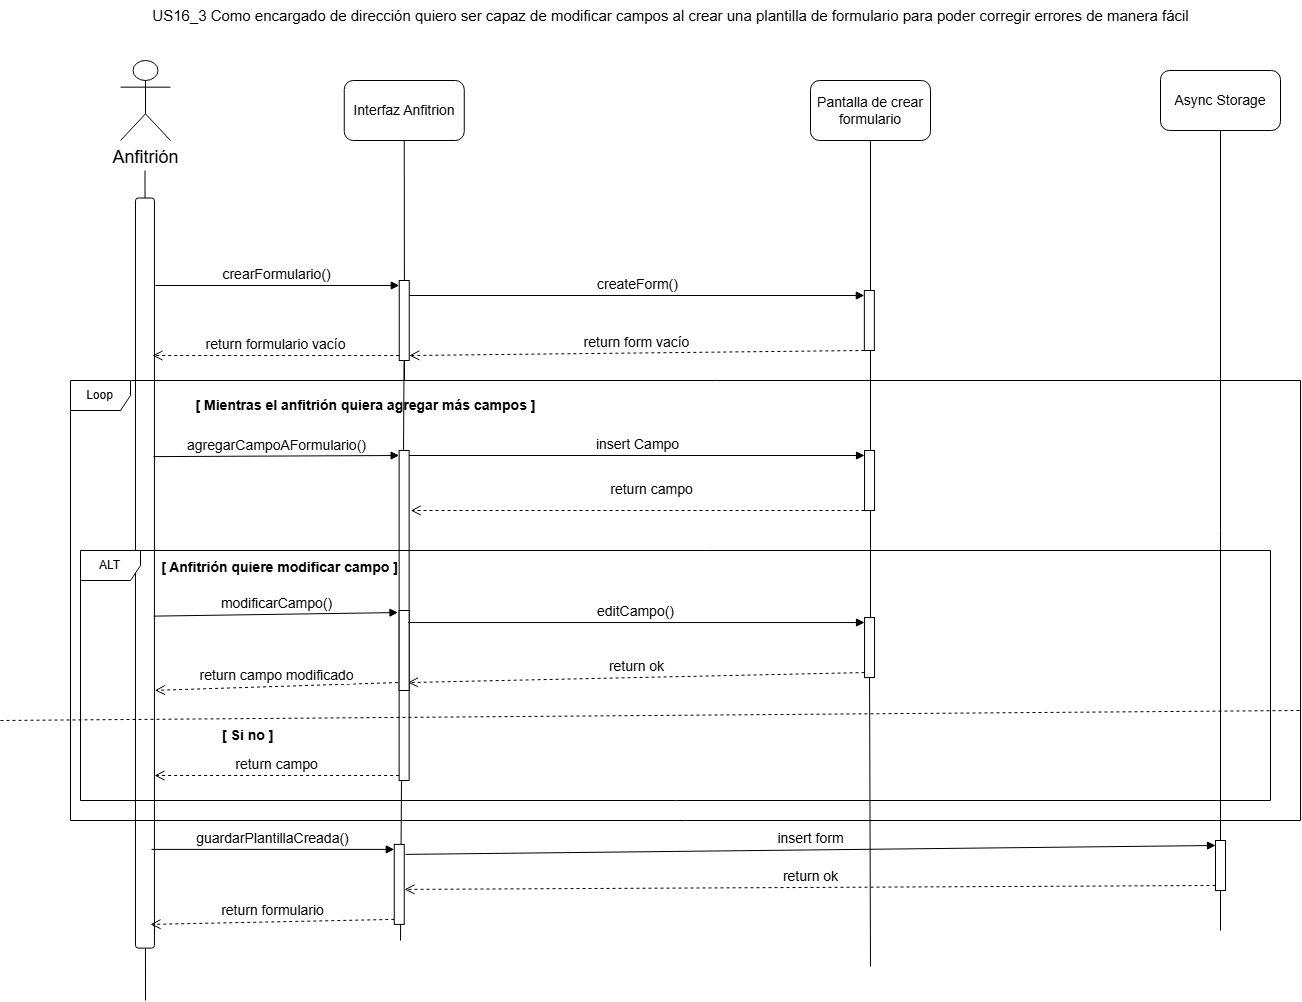

The diagram above was exported from draw.io. Its source (the exported page's mxGraphModel, read from the mxfile embedded in the PNG):
<mxGraphModel dx="2547" dy="3081" grid="1" gridSize="10" guides="1" tooltips="1" connect="1" arrows="1" fold="1" page="1" pageScale="1" pageWidth="827" pageHeight="1169" math="0" shadow="0">
  <root>
    <mxCell id="0" />
    <mxCell id="1" parent="0" />
    <mxCell id="hmGg0dzksIjPbcyvo-WP-7" value="&lt;font style=&quot;font-size: 15px;&quot;&gt;US16_3 Como encargado de dirección quiero ser capaz de modificar campos al crear una plantilla de formulario para poder corregir errores de manera fácil&lt;/font&gt;" style="text;html=1;align=center;verticalAlign=middle;resizable=0;points=[];autosize=1;strokeColor=none;fillColor=none;" parent="1" vertex="1">
      <mxGeometry x="40" y="-1740" width="1060" height="30" as="geometry" />
    </mxCell>
    <mxCell id="VmlftcJI-n3ChJxppmFd-43" value="&lt;font style=&quot;font-size: 14px;&quot;&gt;Interfaz Anfitrion&lt;/font&gt;" style="rounded=1;whiteSpace=wrap;html=1;" parent="1" vertex="1">
      <mxGeometry x="243.75" y="-1660" width="120" height="60" as="geometry" />
    </mxCell>
    <mxCell id="VmlftcJI-n3ChJxppmFd-44" value="" style="endArrow=none;html=1;rounded=0;entryX=0.5;entryY=1;entryDx=0;entryDy=0;" parent="1" target="VmlftcJI-n3ChJxppmFd-43" edge="1">
      <mxGeometry width="50" height="50" relative="1" as="geometry">
        <mxPoint x="304" y="-1360" as="sourcePoint" />
        <mxPoint x="493.75" y="-1320" as="targetPoint" />
      </mxGeometry>
    </mxCell>
    <mxCell id="VmlftcJI-n3ChJxppmFd-45" value="&lt;font style=&quot;font-size: 18px;&quot;&gt;Anfitrión&lt;/font&gt;" style="shape=umlActor;verticalLabelPosition=bottom;verticalAlign=top;html=1;outlineConnect=0;" parent="1" vertex="1">
      <mxGeometry x="20" y="-1680" width="50" height="80" as="geometry" />
    </mxCell>
    <mxCell id="VmlftcJI-n3ChJxppmFd-46" value="" style="endArrow=none;html=1;rounded=0;entryX=0.5;entryY=1;entryDx=0;entryDy=0;" parent="1" edge="1">
      <mxGeometry width="50" height="50" relative="1" as="geometry">
        <mxPoint x="45" y="-740" as="sourcePoint" />
        <mxPoint x="44.5" y="-1570" as="targetPoint" />
      </mxGeometry>
    </mxCell>
    <mxCell id="VmlftcJI-n3ChJxppmFd-47" value="" style="rounded=1;whiteSpace=wrap;html=1;rotation=90;" parent="1" vertex="1">
      <mxGeometry x="-330.58" y="-1176.91" width="750.11" height="18.97" as="geometry" />
    </mxCell>
    <mxCell id="VmlftcJI-n3ChJxppmFd-48" value="" style="endArrow=none;html=1;rounded=0;" parent="1" edge="1">
      <mxGeometry width="50" height="50" relative="1" as="geometry">
        <mxPoint x="303.75" y="-1410" as="sourcePoint" />
        <mxPoint x="300" y="-800" as="targetPoint" />
      </mxGeometry>
    </mxCell>
    <mxCell id="VmlftcJI-n3ChJxppmFd-51" value="&lt;span style=&quot;font-size: 14px;&quot;&gt;Async Storage&lt;/span&gt;" style="rounded=1;whiteSpace=wrap;html=1;" parent="1" vertex="1">
      <mxGeometry x="1060" y="-1670" width="120" height="60" as="geometry" />
    </mxCell>
    <mxCell id="VmlftcJI-n3ChJxppmFd-52" value="" style="endArrow=none;html=1;rounded=0;entryX=0.5;entryY=1;entryDx=0;entryDy=0;" parent="1" target="VmlftcJI-n3ChJxppmFd-51" edge="1">
      <mxGeometry width="50" height="50" relative="1" as="geometry">
        <mxPoint x="1120" y="-810" as="sourcePoint" />
        <mxPoint x="1080" y="-1320" as="targetPoint" />
      </mxGeometry>
    </mxCell>
    <mxCell id="VmlftcJI-n3ChJxppmFd-55" value="" style="html=1;points=[[0,0,0,0,5],[0,1,0,0,-5],[1,0,0,0,5],[1,1,0,0,-5]];perimeter=orthogonalPerimeter;outlineConnect=0;targetShapes=umlLifeline;portConstraint=eastwest;newEdgeStyle={&quot;curved&quot;:0,&quot;rounded&quot;:0};" parent="1" vertex="1">
      <mxGeometry x="298.75" y="-1460" width="10" height="80" as="geometry" />
    </mxCell>
    <mxCell id="VmlftcJI-n3ChJxppmFd-56" value="&lt;font style=&quot;font-size: 14px;&quot;&gt;crearFormulario()&lt;/font&gt;" style="html=1;verticalAlign=bottom;endArrow=block;curved=0;rounded=0;entryX=0;entryY=0;entryDx=0;entryDy=5;" parent="1" target="VmlftcJI-n3ChJxppmFd-55" edge="1">
      <mxGeometry x="-0.0028" relative="1" as="geometry">
        <mxPoint x="55" y="-1455" as="sourcePoint" />
        <mxPoint as="offset" />
      </mxGeometry>
    </mxCell>
    <mxCell id="VmlftcJI-n3ChJxppmFd-57" value="&lt;font style=&quot;font-size: 14px;&quot;&gt;return formulario vacío&lt;/font&gt;" style="html=1;verticalAlign=bottom;endArrow=open;dashed=1;endSize=8;curved=0;rounded=0;exitX=0;exitY=1;exitDx=0;exitDy=-5;" parent="1" source="VmlftcJI-n3ChJxppmFd-55" edge="1">
      <mxGeometry relative="1" as="geometry">
        <mxPoint x="52" y="-1385" as="targetPoint" />
      </mxGeometry>
    </mxCell>
    <mxCell id="VmlftcJI-n3ChJxppmFd-61" value="" style="html=1;points=[[0,0,0,0,5],[0,1,0,0,-5],[1,0,0,0,5],[1,1,0,0,-5]];perimeter=orthogonalPerimeter;outlineConnect=0;targetShapes=umlLifeline;portConstraint=eastwest;newEdgeStyle={&quot;curved&quot;:0,&quot;rounded&quot;:0};" parent="1" vertex="1">
      <mxGeometry x="298.64" y="-1290" width="10" height="330" as="geometry" />
    </mxCell>
    <mxCell id="VmlftcJI-n3ChJxppmFd-62" value="&lt;span style=&quot;font-size: 14px;&quot;&gt;agregarCampoAFormulario()&lt;/span&gt;" style="html=1;verticalAlign=bottom;endArrow=block;curved=0;rounded=0;entryX=0;entryY=0;entryDx=0;entryDy=5;exitX=0.607;exitY=0.045;exitDx=0;exitDy=0;exitPerimeter=0;" parent="1" target="VmlftcJI-n3ChJxppmFd-61" edge="1">
      <mxGeometry relative="1" as="geometry">
        <mxPoint x="53.00135000000013" y="-1283.8817600000004" as="sourcePoint" />
      </mxGeometry>
    </mxCell>
    <mxCell id="VmlftcJI-n3ChJxppmFd-63" value="&lt;font style=&quot;font-size: 14px;&quot;&gt;return campo&lt;/font&gt;" style="html=1;verticalAlign=bottom;endArrow=open;dashed=1;endSize=8;curved=0;rounded=0;exitX=0;exitY=1;exitDx=0;exitDy=-5;" parent="1" source="VmlftcJI-n3ChJxppmFd-61" edge="1">
      <mxGeometry x="0.0001" relative="1" as="geometry">
        <mxPoint x="54" y="-965" as="targetPoint" />
        <mxPoint as="offset" />
      </mxGeometry>
    </mxCell>
    <mxCell id="VmlftcJI-n3ChJxppmFd-67" value="&lt;span style=&quot;font-size: 14px;&quot;&gt;Pantalla de crear&lt;/span&gt;&lt;div&gt;&lt;span style=&quot;font-size: 14px;&quot;&gt;formulario&lt;/span&gt;&lt;/div&gt;" style="rounded=1;whiteSpace=wrap;html=1;" parent="1" vertex="1">
      <mxGeometry x="710" y="-1660" width="120" height="60" as="geometry" />
    </mxCell>
    <mxCell id="VmlftcJI-n3ChJxppmFd-68" value="" style="endArrow=none;html=1;rounded=0;entryX=0.5;entryY=1;entryDx=0;entryDy=0;" parent="1" source="VmlftcJI-n3ChJxppmFd-75" target="VmlftcJI-n3ChJxppmFd-67" edge="1">
      <mxGeometry width="50" height="50" relative="1" as="geometry">
        <mxPoint x="770" y="-774.0000697544643" as="sourcePoint" />
        <mxPoint x="730" y="-1310" as="targetPoint" />
      </mxGeometry>
    </mxCell>
    <mxCell id="VmlftcJI-n3ChJxppmFd-69" value="" style="html=1;points=[[0,0,0,0,5],[0,1,0,0,-5],[1,0,0,0,5],[1,1,0,0,-5]];perimeter=orthogonalPerimeter;outlineConnect=0;targetShapes=umlLifeline;portConstraint=eastwest;newEdgeStyle={&quot;curved&quot;:0,&quot;rounded&quot;:0};" parent="1" vertex="1">
      <mxGeometry x="298.64" y="-1130" width="10" height="80" as="geometry" />
    </mxCell>
    <mxCell id="VmlftcJI-n3ChJxppmFd-70" value="&lt;font style=&quot;font-size: 14px;&quot;&gt;modificarCampo()&lt;/font&gt;" style="html=1;verticalAlign=bottom;endArrow=block;curved=0;rounded=0;entryX=0;entryY=0;entryDx=0;entryDy=5;exitX=0.468;exitY=-0.01;exitDx=0;exitDy=0;exitPerimeter=0;" parent="1" edge="1">
      <mxGeometry relative="1" as="geometry">
        <mxPoint x="53.1997000000004" y="-1124.3685200000002" as="sourcePoint" />
        <mxPoint x="297.49000000000007" y="-1127.94" as="targetPoint" />
      </mxGeometry>
    </mxCell>
    <mxCell id="VmlftcJI-n3ChJxppmFd-71" value="&lt;font style=&quot;font-size: 14px;&quot;&gt;return campo modificado&lt;/font&gt;" style="html=1;verticalAlign=bottom;endArrow=open;dashed=1;endSize=8;curved=0;rounded=0;exitX=0;exitY=1;exitDx=0;exitDy=-5;entryX=0.567;entryY=-0.07;entryDx=0;entryDy=0;entryPerimeter=0;" parent="1" edge="1">
      <mxGeometry relative="1" as="geometry">
        <mxPoint x="54.33790000000072" y="-1050.1076300000002" as="targetPoint" />
        <mxPoint x="297.49000000000007" y="-1057.94" as="sourcePoint" />
      </mxGeometry>
    </mxCell>
    <mxCell id="VmlftcJI-n3ChJxppmFd-72" value="&lt;font style=&quot;font-size: 14px;&quot;&gt;editCampo()&lt;/font&gt;" style="html=1;verticalAlign=bottom;endArrow=block;curved=0;rounded=0;entryX=0;entryY=0;entryDx=0;entryDy=5;" parent="1" target="VmlftcJI-n3ChJxppmFd-75" edge="1">
      <mxGeometry relative="1" as="geometry">
        <mxPoint x="307.49000000000007" y="-1117.94" as="sourcePoint" />
      </mxGeometry>
    </mxCell>
    <mxCell id="VmlftcJI-n3ChJxppmFd-73" value="&lt;font style=&quot;font-size: 14px;&quot;&gt;return ok&lt;/font&gt;" style="html=1;verticalAlign=bottom;endArrow=open;dashed=1;endSize=8;curved=0;rounded=0;exitX=0;exitY=1;exitDx=0;exitDy=-5;entryX=1;entryY=1;entryDx=0;entryDy=-5;entryPerimeter=0;" parent="1" source="VmlftcJI-n3ChJxppmFd-75" edge="1">
      <mxGeometry relative="1" as="geometry">
        <mxPoint x="307.49000000000007" y="-1057.94" as="targetPoint" />
      </mxGeometry>
    </mxCell>
    <mxCell id="VmlftcJI-n3ChJxppmFd-74" value="" style="endArrow=none;html=1;rounded=0;entryX=0.5;entryY=1;entryDx=0;entryDy=0;" parent="1" target="VmlftcJI-n3ChJxppmFd-75" edge="1">
      <mxGeometry width="50" height="50" relative="1" as="geometry">
        <mxPoint x="770" y="-774.0000697544643" as="sourcePoint" />
        <mxPoint x="770" y="-1600" as="targetPoint" />
      </mxGeometry>
    </mxCell>
    <mxCell id="VmlftcJI-n3ChJxppmFd-75" value="" style="html=1;points=[[0,0,0,0,5],[0,1,0,0,-5],[1,0,0,0,5],[1,1,0,0,-5]];perimeter=orthogonalPerimeter;outlineConnect=0;targetShapes=umlLifeline;portConstraint=eastwest;newEdgeStyle={&quot;curved&quot;:0,&quot;rounded&quot;:0};" parent="1" vertex="1">
      <mxGeometry x="764.0500000000001" y="-1122.94" width="10" height="60" as="geometry" />
    </mxCell>
    <mxCell id="VmlftcJI-n3ChJxppmFd-76" value="&lt;span style=&quot;font-size: 14px;&quot;&gt;guardarPlantillaCreada()&lt;/span&gt;" style="html=1;verticalAlign=bottom;endArrow=block;curved=0;rounded=0;entryX=0;entryY=0;entryDx=0;entryDy=5;" parent="1" target="VmlftcJI-n3ChJxppmFd-78" edge="1">
      <mxGeometry relative="1" as="geometry">
        <mxPoint x="51" y="-891.1" as="sourcePoint" />
      </mxGeometry>
    </mxCell>
    <mxCell id="VmlftcJI-n3ChJxppmFd-77" value="&lt;font style=&quot;font-size: 14px;&quot;&gt;return formulario&lt;/font&gt;" style="html=1;verticalAlign=bottom;endArrow=open;dashed=1;endSize=8;curved=0;rounded=0;exitX=0;exitY=1;exitDx=0;exitDy=-5;entryX=0.377;entryY=-0.055;entryDx=0;entryDy=0;entryPerimeter=0;" parent="1" source="VmlftcJI-n3ChJxppmFd-78" edge="1">
      <mxGeometry relative="1" as="geometry">
        <mxPoint x="50" y="-816.1" as="targetPoint" />
      </mxGeometry>
    </mxCell>
    <mxCell id="VmlftcJI-n3ChJxppmFd-78" value="" style="html=1;points=[[0,0,0,0,5],[0,1,0,0,-5],[1,0,0,0,5],[1,1,0,0,-5]];perimeter=orthogonalPerimeter;outlineConnect=0;targetShapes=umlLifeline;portConstraint=eastwest;newEdgeStyle={&quot;curved&quot;:0,&quot;rounded&quot;:0};" parent="1" vertex="1">
      <mxGeometry x="293.75" y="-896.1" width="10" height="80" as="geometry" />
    </mxCell>
    <mxCell id="VmlftcJI-n3ChJxppmFd-79" value="&lt;font style=&quot;font-size: 14px;&quot;&gt;insert form&lt;/font&gt;" style="html=1;verticalAlign=bottom;endArrow=block;curved=0;rounded=0;entryX=0;entryY=0;entryDx=0;entryDy=5;entryPerimeter=0;" parent="1" target="VmlftcJI-n3ChJxppmFd-81" edge="1">
      <mxGeometry x="0.0003" relative="1" as="geometry">
        <mxPoint x="305" y="-886.1" as="sourcePoint" />
        <mxPoint as="offset" />
        <mxPoint x="1110" y="-921.1" as="targetPoint" />
      </mxGeometry>
    </mxCell>
    <mxCell id="VmlftcJI-n3ChJxppmFd-80" value="&lt;font style=&quot;font-size: 14px;&quot;&gt;return ok&lt;/font&gt;" style="html=1;verticalAlign=bottom;endArrow=open;dashed=1;endSize=8;curved=0;rounded=0;exitX=0;exitY=1;exitDx=0;exitDy=-5;exitPerimeter=0;" parent="1" source="VmlftcJI-n3ChJxppmFd-81" edge="1">
      <mxGeometry relative="1" as="geometry">
        <mxPoint x="304" y="-851.1" as="targetPoint" />
        <mxPoint x="1110" y="-877.1" as="sourcePoint" />
      </mxGeometry>
    </mxCell>
    <mxCell id="VmlftcJI-n3ChJxppmFd-81" value="" style="html=1;points=[[0,0,0,0,5],[0,1,0,0,-5],[1,0,0,0,5],[1,1,0,0,-5]];perimeter=orthogonalPerimeter;outlineConnect=0;targetShapes=umlLifeline;portConstraint=eastwest;newEdgeStyle={&quot;curved&quot;:0,&quot;rounded&quot;:0};" parent="1" vertex="1">
      <mxGeometry x="1115" y="-900.0000000000001" width="10" height="50" as="geometry" />
    </mxCell>
    <mxCell id="VmlftcJI-n3ChJxppmFd-83" value="" style="html=1;points=[[0,0,0,0,5],[0,1,0,0,-5],[1,0,0,0,5],[1,1,0,0,-5]];perimeter=orthogonalPerimeter;outlineConnect=0;targetShapes=umlLifeline;portConstraint=eastwest;newEdgeStyle={&quot;curved&quot;:0,&quot;rounded&quot;:0};" parent="1" vertex="1">
      <mxGeometry x="763.85" y="-1450" width="10" height="60" as="geometry" />
    </mxCell>
    <mxCell id="VmlftcJI-n3ChJxppmFd-84" value="&lt;font style=&quot;font-size: 14px;&quot;&gt;createForm()&lt;/font&gt;" style="html=1;verticalAlign=bottom;endArrow=block;curved=0;rounded=0;entryX=0;entryY=0;entryDx=0;entryDy=5;" parent="1" source="VmlftcJI-n3ChJxppmFd-55" target="VmlftcJI-n3ChJxppmFd-83" edge="1">
      <mxGeometry relative="1" as="geometry">
        <mxPoint x="693.85" y="-1445" as="sourcePoint" />
      </mxGeometry>
    </mxCell>
    <mxCell id="VmlftcJI-n3ChJxppmFd-85" value="&lt;font style=&quot;font-size: 14px;&quot;&gt;return form vacío&lt;/font&gt;" style="html=1;verticalAlign=bottom;endArrow=open;dashed=1;endSize=8;curved=0;rounded=0;entryX=1;entryY=1;entryDx=0;entryDy=-5;entryPerimeter=0;" parent="1" source="VmlftcJI-n3ChJxppmFd-83" target="VmlftcJI-n3ChJxppmFd-55" edge="1">
      <mxGeometry relative="1" as="geometry">
        <mxPoint x="693.85" y="-1375" as="targetPoint" />
      </mxGeometry>
    </mxCell>
    <mxCell id="VmlftcJI-n3ChJxppmFd-86" value="" style="html=1;points=[[0,0,0,0,5],[0,1,0,0,-5],[1,0,0,0,5],[1,1,0,0,-5]];perimeter=orthogonalPerimeter;outlineConnect=0;targetShapes=umlLifeline;portConstraint=eastwest;newEdgeStyle={&quot;curved&quot;:0,&quot;rounded&quot;:0};" parent="1" vertex="1">
      <mxGeometry x="764.0500000000001" y="-1290" width="10" height="60" as="geometry" />
    </mxCell>
    <mxCell id="VmlftcJI-n3ChJxppmFd-87" value="&lt;span style=&quot;font-size: 14px;&quot;&gt;insert Campo&lt;/span&gt;" style="html=1;verticalAlign=bottom;endArrow=block;curved=0;rounded=0;entryX=0;entryY=0;entryDx=0;entryDy=5;" parent="1" source="VmlftcJI-n3ChJxppmFd-61" target="VmlftcJI-n3ChJxppmFd-86" edge="1">
      <mxGeometry relative="1" as="geometry">
        <mxPoint x="694.0500000000001" y="-1285" as="sourcePoint" />
      </mxGeometry>
    </mxCell>
    <mxCell id="VmlftcJI-n3ChJxppmFd-88" value="&lt;font style=&quot;font-size: 14px;&quot;&gt;return campo&lt;/font&gt;" style="html=1;verticalAlign=bottom;endArrow=open;dashed=1;endSize=8;curved=0;rounded=0;" parent="1" source="VmlftcJI-n3ChJxppmFd-86" edge="1">
      <mxGeometry x="-0.0576" y="-10" relative="1" as="geometry">
        <mxPoint x="310.2" y="-1230" as="targetPoint" />
        <mxPoint as="offset" />
      </mxGeometry>
    </mxCell>
    <mxCell id="VmlftcJI-n3ChJxppmFd-89" value="Loop" style="shape=umlFrame;whiteSpace=wrap;html=1;pointerEvents=0;" parent="1" vertex="1">
      <mxGeometry x="-30" y="-1360" width="1230" height="440" as="geometry" />
    </mxCell>
    <mxCell id="VmlftcJI-n3ChJxppmFd-90" value="&lt;b&gt;&lt;font style=&quot;font-size: 14px;&quot;&gt;[ Mientras el anfitrión quiera agregar más campos ]&lt;/font&gt;&lt;/b&gt;" style="text;html=1;align=center;verticalAlign=middle;resizable=0;points=[];autosize=1;strokeColor=none;fillColor=none;" parent="1" vertex="1">
      <mxGeometry x="85" y="-1350" width="360" height="30" as="geometry" />
    </mxCell>
    <mxCell id="VmlftcJI-n3ChJxppmFd-91" value="ALT" style="shape=umlFrame;whiteSpace=wrap;html=1;pointerEvents=0;" parent="1" vertex="1">
      <mxGeometry x="-20" y="-1190" width="1190" height="250" as="geometry" />
    </mxCell>
    <mxCell id="VmlftcJI-n3ChJxppmFd-92" value="&lt;b&gt;&lt;font style=&quot;font-size: 14px;&quot;&gt;[ Anfitrión quiere modificar campo ]&lt;/font&gt;&lt;/b&gt;" style="text;html=1;align=center;verticalAlign=middle;resizable=0;points=[];autosize=1;strokeColor=none;fillColor=none;" parent="1" vertex="1">
      <mxGeometry x="48.75" y="-1187.94" width="260" height="30" as="geometry" />
    </mxCell>
    <mxCell id="VmlftcJI-n3ChJxppmFd-93" value="" style="endArrow=none;dashed=1;html=1;rounded=0;" parent="1" edge="1">
      <mxGeometry width="50" height="50" relative="1" as="geometry">
        <mxPoint x="-100" y="-1020" as="sourcePoint" />
        <mxPoint x="1200" y="-1030" as="targetPoint" />
      </mxGeometry>
    </mxCell>
    <mxCell id="VmlftcJI-n3ChJxppmFd-94" value="&lt;b style=&quot;forced-color-adjust: none; color: rgb(0, 0, 0); font-family: Helvetica; font-size: 12px; font-style: normal; font-variant-ligatures: normal; font-variant-caps: normal; letter-spacing: normal; orphans: 2; text-align: center; text-indent: 0px; text-transform: none; widows: 2; word-spacing: 0px; -webkit-text-stroke-width: 0px; white-space: nowrap; background-color: rgb(251, 251, 251); text-decoration-thickness: initial; text-decoration-style: initial; text-decoration-color: initial;&quot;&gt;&lt;font style=&quot;forced-color-adjust: none; font-size: 14px;&quot;&gt;[ Si no ]&lt;/font&gt;&lt;/b&gt;" style="text;whiteSpace=wrap;html=1;" parent="1" vertex="1">
      <mxGeometry x="120" y="-1020" width="270" height="40" as="geometry" />
    </mxCell>
  </root>
</mxGraphModel>